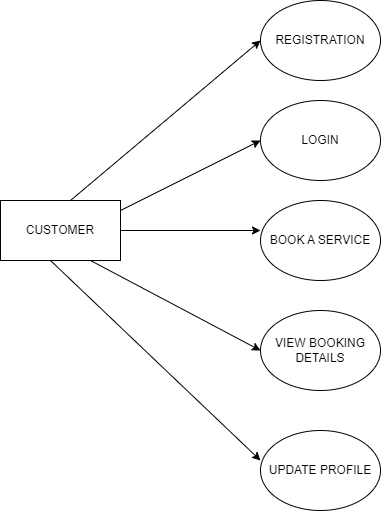

The diagram above was exported from draw.io. Its source (the exported page's mxGraphModel, read from the mxfile embedded in the PNG):
<mxGraphModel dx="880" dy="395" grid="1" gridSize="10" guides="1" tooltips="1" connect="1" arrows="1" fold="1" page="1" pageScale="1" pageWidth="827" pageHeight="1169" background="#ffffff" math="0" shadow="0">
  <root>
    <mxCell id="0" />
    <mxCell id="1" parent="0" />
    <mxCell id="4ck2RPeb9h94cgGms9PP-1" value="CUSTOMER" style="rounded=0;whiteSpace=wrap;html=1;" vertex="1" parent="1">
      <mxGeometry x="20" y="200" width="120" height="60" as="geometry" />
    </mxCell>
    <mxCell id="4ck2RPeb9h94cgGms9PP-2" value="" style="endArrow=classic;html=1;rounded=0;entryX=0;entryY=0.5;entryDx=0;entryDy=0;" edge="1" parent="1" target="4ck2RPeb9h94cgGms9PP-3">
      <mxGeometry width="50" height="50" relative="1" as="geometry">
        <mxPoint x="90" y="200" as="sourcePoint" />
        <mxPoint x="280" y="60" as="targetPoint" />
      </mxGeometry>
    </mxCell>
    <mxCell id="4ck2RPeb9h94cgGms9PP-3" value="REGISTRATION" style="ellipse;whiteSpace=wrap;html=1;" vertex="1" parent="1">
      <mxGeometry x="280" width="120" height="80" as="geometry" />
    </mxCell>
    <mxCell id="4ck2RPeb9h94cgGms9PP-4" value="" style="endArrow=classic;html=1;rounded=0;" edge="1" parent="1">
      <mxGeometry width="50" height="50" relative="1" as="geometry">
        <mxPoint x="140" y="210" as="sourcePoint" />
        <mxPoint x="280" y="140" as="targetPoint" />
      </mxGeometry>
    </mxCell>
    <mxCell id="4ck2RPeb9h94cgGms9PP-5" value="LOGIN" style="ellipse;whiteSpace=wrap;html=1;" vertex="1" parent="1">
      <mxGeometry x="280" y="100" width="120" height="80" as="geometry" />
    </mxCell>
    <mxCell id="4ck2RPeb9h94cgGms9PP-6" value="" style="endArrow=classic;html=1;rounded=0;" edge="1" parent="1" source="4ck2RPeb9h94cgGms9PP-1">
      <mxGeometry width="50" height="50" relative="1" as="geometry">
        <mxPoint x="140" y="280" as="sourcePoint" />
        <mxPoint x="280" y="230" as="targetPoint" />
      </mxGeometry>
    </mxCell>
    <mxCell id="4ck2RPeb9h94cgGms9PP-7" value="BOOK A SERVICE" style="ellipse;whiteSpace=wrap;html=1;" vertex="1" parent="1">
      <mxGeometry x="280" y="200" width="120" height="80" as="geometry" />
    </mxCell>
    <mxCell id="4ck2RPeb9h94cgGms9PP-8" value="" style="endArrow=classic;html=1;rounded=0;" edge="1" parent="1">
      <mxGeometry width="50" height="50" relative="1" as="geometry">
        <mxPoint x="110" y="260" as="sourcePoint" />
        <mxPoint x="280" y="350" as="targetPoint" />
      </mxGeometry>
    </mxCell>
    <mxCell id="4ck2RPeb9h94cgGms9PP-9" value="VIEW BOOKING DETAILS" style="ellipse;whiteSpace=wrap;html=1;" vertex="1" parent="1">
      <mxGeometry x="280" y="310" width="120" height="80" as="geometry" />
    </mxCell>
    <mxCell id="4ck2RPeb9h94cgGms9PP-10" value="" style="endArrow=classic;html=1;rounded=0;" edge="1" parent="1">
      <mxGeometry width="50" height="50" relative="1" as="geometry">
        <mxPoint x="70" y="260" as="sourcePoint" />
        <mxPoint x="280" y="460" as="targetPoint" />
      </mxGeometry>
    </mxCell>
    <mxCell id="4ck2RPeb9h94cgGms9PP-11" value="UPDATE PROFILE" style="ellipse;whiteSpace=wrap;html=1;" vertex="1" parent="1">
      <mxGeometry x="280" y="430" width="120" height="80" as="geometry" />
    </mxCell>
  </root>
</mxGraphModel>